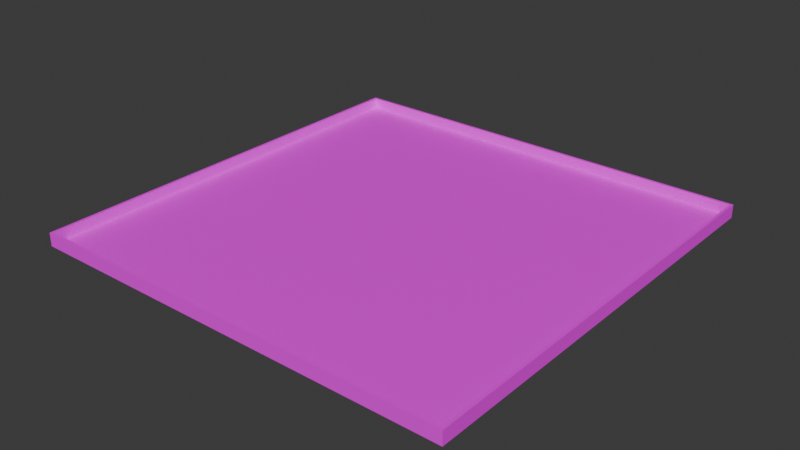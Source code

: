 # Source: mle-basic.blend  (saved by Blender 4.0.36; exported with 4.5.12 LTS)
import bpy
from mathutils import Matrix  # noqa: F401  (used for matrix-valued properties, if any)

bpy.ops.wm.read_factory_settings(use_empty=True)
scene = bpy.context.scene
scene.name = 'Scene'

# ---- collections
col_collection = bpy.data.collections.new('Collection'); scene.collection.children.link(col_collection)

# ---- images (referenced by path relative to the original .blend; pixels are not part of the script)
import os
ASSET_DIR = os.environ.get("B2B_ASSET_DIR", "")  # directory of the original .blend (textures are referenced by path, not embedded)
HERE = os.path.dirname(os.path.abspath(__file__))  # packed textures are extracted next to this script under _unpacked/

def load_image(name, relpath, width, height, colorspace="sRGB"):
    """Load a texture the original file referenced (path relative to the .blend, or extracted next to this script)."""
    p = next((c for c in (os.path.join(HERE, relpath), os.path.join(ASSET_DIR, relpath)) if relpath and os.path.exists(c)), "")
    if p:
        img = bpy.data.images.load(p, check_existing=True)
        img.name = name
    else:  # same state as the original file: an image datablock whose file is absent (Cycles renders it pink)
        img = bpy.data.images.new(name, width, height)
        img.source = "FILE"
        img.filepath = "//" + (relpath or name)
    img.colorspace_settings.name = colorspace
    return img
img_texture_08_png = load_image('texture_08.png', 'texture_08.png', 1024, 1024, 'sRGB')
img_texture_13_png = load_image('texture_13.png', 'texture_13.png', 1024, 1024, 'sRGB')

# ---- materials (node trees are filled in below, after node groups)
mat_floor = bpy.data.materials.new('Floor')
mat_floor.use_transparent_shadow = False
mat_wall = bpy.data.materials.new('Wall')
mat_wall.use_transparent_shadow = False

# ---- material node trees
mat_floor.use_nodes = True; mat_floor.node_tree.nodes.clear()
_N = mat_floor.node_tree.nodes; _L = mat_floor.node_tree.links
n0 = _N.new('ShaderNodeBsdfPrincipled'); n0.name = 'Principled BSDF'; n0.location = (10, 300)
n0.inputs[3].default_value = 1.45
n1 = _N.new('ShaderNodeOutputMaterial'); n1.name = 'Material Output'; n1.location = (300, 300)
n2 = _N.new('ShaderNodeTexImage'); n2.name = 'Image Texture'; n2.location = (-405, 279)
n2.image = img_texture_08_png
_L.new(n0.outputs[0], n1.inputs[0])
_L.new(n2.outputs[0], n0.inputs[0])
n1.is_active_output = True
mat_wall.use_nodes = True; mat_wall.node_tree.nodes.clear()
_N = mat_wall.node_tree.nodes; _L = mat_wall.node_tree.links
n0 = _N.new('ShaderNodeOutputMaterial'); n0.name = 'Material Output'; n0.location = (300, 300)
n1 = _N.new('ShaderNodeBsdfPrincipled'); n1.name = 'Principled BSDF'; n1.location = (-60, 290)
n1.inputs[3].default_value = 1.45
n2 = _N.new('ShaderNodeTexImage'); n2.name = 'Image Texture'; n2.location = (-386, 282)
n2.width = 266
n2.image = img_texture_13_png
_L.new(n1.outputs[0], n0.inputs[0])
_L.new(n2.outputs[0], n1.inputs[0])
n0.is_active_output = True

# ---- world
world_world = bpy.data.worlds.new('World'); scene.world = world_world
world_world.color = (0.05088, 0.05088, 0.05088)
world_world.use_sun_shadow = False
world_world.sun_shadow_jitter_overblur = 0.0

# ---- meshes
me_floor_plan = bpy.data.meshes.new('floor-plan')
me_floor_plan.from_pydata([(-20.0, 20.0, 0.0), (20.0, -20.0, 0.0), (20.0, 20.0, 0.0), (-20.0, -20.0, 0.0), (-20.0, 20.0, 1.0), (20.0, -20.0, 1.0), (20.0, 20.0, 1.0), (-20.0, -20.0, 1.0)], [], [(5, 6, 2, 1), (0, 4, 7, 3), (3, 1, 2, 0), (2, 6, 4, 0), (7, 5, 1, 3)])
me_floor_plan.polygons.foreach_set('material_index', [1, 1, 0, 1, 1])
_uv = me_floor_plan.uv_layers.new(name='UVMap')
_uv.uv.foreach_set('vector', [11.0, 1.0, 0.0, 1.0, 0.0, 0.5, 11.0, 0.5, 11.0, 0.5, 11.0, 1.0, 0.0, 1.0, 5.96e-08, 0.5, 0.0, 0.0, 5.0, 0.0, 5.0, 5.0, 0.0, 5.0, 11.0, 0.5, 11.0, 1.0, 0.0, 1.0, -1.192e-07, 0.5, 11.0, 1.0, 0.0, 1.0, 0.0, 0.5, 11.0, 0.5])
me_floor_plan.materials.append(mat_floor)
me_floor_plan.materials.append(mat_wall)
me_floor_plan.update()

# ---- objects
ob_player_spawn_000 = bpy.data.objects.new('player-spawn.000', None)
ob_enemy_spawn = bpy.data.objects.new('enemy-spawn', None)
ob_player_spawn_001 = bpy.data.objects.new('player-spawn.001', None)
ob_player_spawn_002 = bpy.data.objects.new('player-spawn.002', None)
ob_player_spawn_003 = bpy.data.objects.new('player-spawn.003', None)
ob_player_spawn_004 = bpy.data.objects.new('player-spawn.004', None)
ob_player_spawn_005 = bpy.data.objects.new('player-spawn.005', None)
ob_player_spawn_006 = bpy.data.objects.new('player-spawn.006', None)
ob_player_spawn_007 = bpy.data.objects.new('player-spawn.007', None)
ob_player_spawn_008 = bpy.data.objects.new('player-spawn.008', None)
ob_player_spawn_009 = bpy.data.objects.new('player-spawn.009', None)
ob_player_spawn_010 = bpy.data.objects.new('player-spawn.010', None)
ob_player_spawn_011 = bpy.data.objects.new('player-spawn.011', None)
ob_player_spawn_012 = bpy.data.objects.new('player-spawn.012', None)
ob_player_spawn_013 = bpy.data.objects.new('player-spawn.013', None)
ob_floor_plan = bpy.data.objects.new('floor-plan', me_floor_plan)

# ---- transforms, parenting, visibility, modifiers, constraints
ob_player_spawn_000.parent = ob_floor_plan
ob_player_spawn_000.location = (16.0, 12.0, 0.0)
ob_enemy_spawn.parent = ob_floor_plan
ob_enemy_spawn.location = (0.0, 0.0, 0.0)
ob_player_spawn_001.parent = ob_floor_plan
ob_player_spawn_001.location = (-11.0, -14.0, 0.0)
ob_player_spawn_002.parent = ob_floor_plan
ob_player_spawn_002.location = (15.0, -17.0, 0.0)
ob_player_spawn_003.parent = ob_floor_plan
ob_player_spawn_003.location = (-17.0, -1.0, 0.0)
ob_player_spawn_004.parent = ob_floor_plan
ob_player_spawn_004.location = (-5.0, -17.0, 0.0)
ob_player_spawn_005.parent = ob_floor_plan
ob_player_spawn_005.location = (16.0, 4.0, 0.0)
ob_player_spawn_006.parent = ob_floor_plan
ob_player_spawn_006.location = (-8.0, 16.0, 0.0)
ob_player_spawn_007.parent = ob_floor_plan
ob_player_spawn_007.location = (6.0, 16.0, 0.0)
ob_player_spawn_008.parent = ob_floor_plan
ob_player_spawn_008.location = (-16.0, -13.0, 0.0)
ob_player_spawn_009.parent = ob_floor_plan
ob_player_spawn_009.location = (2.0, -15.0, 0.0)
ob_player_spawn_010.parent = ob_floor_plan
ob_player_spawn_010.location = (15.0, -9.0, 0.0)
ob_player_spawn_011.parent = ob_floor_plan
ob_player_spawn_011.location = (9.0, -16.0, 0.0)
ob_player_spawn_012.parent = ob_floor_plan
ob_player_spawn_012.location = (-15.0, 10.0, 0.0)
ob_player_spawn_013.parent = ob_floor_plan
ob_player_spawn_013.location = (16.0, -3.0, 0.0)
ob_floor_plan.location = (0.0, 0.0, 0.0)
_m = ob_floor_plan.modifiers.new('Solidify', 'SOLIDIFY')
_m.solidify_mode = 'NON_MANIFOLD'
_m.thickness = 0.25
_m.nonmanifold_boundary_mode = 'FLAT'
_m.nonmanifold_merge_threshold = 0.0

# ---- collection membership
col_collection.objects.link(ob_player_spawn_000)
col_collection.objects.link(ob_enemy_spawn)
col_collection.objects.link(ob_player_spawn_001)
col_collection.objects.link(ob_player_spawn_002)
col_collection.objects.link(ob_player_spawn_003)
col_collection.objects.link(ob_player_spawn_004)
col_collection.objects.link(ob_player_spawn_005)
col_collection.objects.link(ob_player_spawn_006)
col_collection.objects.link(ob_player_spawn_007)
col_collection.objects.link(ob_player_spawn_008)
col_collection.objects.link(ob_player_spawn_009)
col_collection.objects.link(ob_player_spawn_010)
col_collection.objects.link(ob_player_spawn_011)
col_collection.objects.link(ob_player_spawn_012)
col_collection.objects.link(ob_player_spawn_013)
col_collection.objects.link(ob_floor_plan)

# ---- scene / render settings (as saved in the file)
scene.frame_start = 1; scene.frame_end = 250; scene.frame_set(0)
scene.render.engine = 'BLENDER_EEVEE_NEXT'
scene.cycles.sampling_pattern = 'TABULATED_SOBOL'
bpy.context.view_layer.update()

# ---- added for rendering (the .blend has no active camera and no usable light): camera, sun
cam_auto = bpy.data.cameras.new('AutoCamera')
cam_auto.lens = 50.0
cam_auto.sensor_width = 36.0
cam_auto.clip_end = 1000.0
ob_auto_camera = bpy.data.objects.new('AutoCamera', cam_auto)
scene.collection.objects.link(ob_auto_camera)
ob_auto_camera.location = (53.0055, -63.6066, 42.7794)
ob_auto_camera.rotation_euler = (1.09748, -7.21219e-08, 0.694738)
scene.camera = ob_auto_camera
light_auto_sun = bpy.data.lights.new('AutoSun', 'SUN')
light_auto_sun.energy = 3.0
light_auto_sun.angle = 0.0523599
ob_auto_sun = bpy.data.objects.new('AutoSun', light_auto_sun)
scene.collection.objects.link(ob_auto_sun)
ob_auto_sun.rotation_euler = (0.872665, 0.174533, 0.523599)
bpy.context.view_layer.update()
